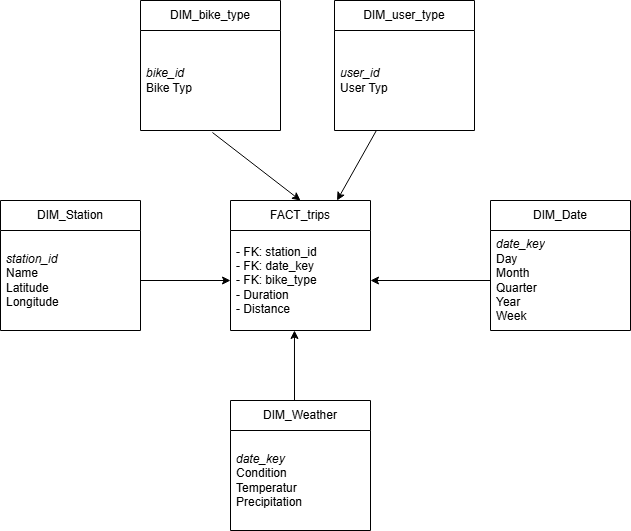

The diagram above was exported from draw.io. Its source (the exported page's mxGraphModel, read from the mxfile embedded in the PNG):
<mxGraphModel dx="1426" dy="751" grid="1" gridSize="10" guides="1" tooltips="1" connect="1" arrows="1" fold="1" page="1" pageScale="1" pageWidth="827" pageHeight="1169" math="0" shadow="0">
  <root>
    <mxCell id="0" />
    <mxCell id="1" parent="0" />
    <mxCell id="zF5Fbe8Es6_EgJeYJGfl-3" parent="1" style="swimlane;fontStyle=0;childLayout=stackLayout;horizontal=1;startSize=30;horizontalStack=0;resizeParent=1;resizeParentMax=0;resizeLast=0;collapsible=1;marginBottom=0;whiteSpace=wrap;html=1;" value="FACT_trips" vertex="1">
      <mxGeometry height="130" width="140" x="310" y="280" as="geometry">
        <mxRectangle height="30" width="70" x="210" y="150" as="alternateBounds" />
      </mxGeometry>
    </mxCell>
    <mxCell id="zF5Fbe8Es6_EgJeYJGfl-4" parent="zF5Fbe8Es6_EgJeYJGfl-3" style="text;strokeColor=none;fillColor=none;align=left;verticalAlign=middle;spacingLeft=4;spacingRight=4;overflow=hidden;points=[[0,0.5],[1,0.5]];portConstraint=eastwest;rotatable=0;whiteSpace=wrap;html=1;" value="&lt;div&gt;&lt;span style=&quot;background-color: transparent; color: light-dark(rgb(0, 0, 0), rgb(255, 255, 255));&quot;&gt;- FK: station_id&lt;/span&gt;&lt;/div&gt;&lt;div&gt;&lt;span style=&quot;background-color: transparent; color: light-dark(rgb(0, 0, 0), rgb(255, 255, 255));&quot;&gt;- FK: date_key&lt;/span&gt;&lt;/div&gt;&lt;div&gt;&lt;span style=&quot;background-color: transparent; color: light-dark(rgb(0, 0, 0), rgb(255, 255, 255));&quot;&gt;- FK: bike_type&amp;nbsp;&lt;/span&gt;&lt;/div&gt;&lt;div&gt;&lt;span style=&quot;background-color: transparent; color: light-dark(rgb(0, 0, 0), rgb(255, 255, 255));&quot;&gt;- Duration&lt;/span&gt;&lt;/div&gt;&lt;div&gt;&lt;span style=&quot;background-color: transparent; color: light-dark(rgb(0, 0, 0), rgb(255, 255, 255));&quot;&gt;- Distance&lt;/span&gt;&lt;/div&gt;" vertex="1">
      <mxGeometry height="100" width="140" y="30" as="geometry" />
    </mxCell>
    <mxCell id="zF5Fbe8Es6_EgJeYJGfl-5" parent="1" style="swimlane;fontStyle=0;childLayout=stackLayout;horizontal=1;startSize=30;horizontalStack=0;resizeParent=1;resizeParentMax=0;resizeLast=0;collapsible=1;marginBottom=0;whiteSpace=wrap;html=1;" value="DIM_Date" vertex="1">
      <mxGeometry height="130" width="140" x="570" y="280" as="geometry">
        <mxRectangle height="30" width="70" x="210" y="150" as="alternateBounds" />
      </mxGeometry>
    </mxCell>
    <mxCell id="zF5Fbe8Es6_EgJeYJGfl-6" parent="zF5Fbe8Es6_EgJeYJGfl-5" style="text;strokeColor=none;fillColor=none;align=left;verticalAlign=middle;spacingLeft=4;spacingRight=4;overflow=hidden;points=[[0,0.5],[1,0.5]];portConstraint=eastwest;rotatable=0;whiteSpace=wrap;html=1;" value="&lt;div&gt;&lt;i&gt;date_key&lt;/i&gt;&lt;/div&gt;&lt;div&gt;Day&lt;/div&gt;&lt;div&gt;Month&lt;/div&gt;&lt;div&gt;Quarter&lt;/div&gt;&lt;div&gt;Year&lt;/div&gt;&lt;div&gt;Week&lt;/div&gt;" vertex="1">
      <mxGeometry height="100" width="140" y="30" as="geometry" />
    </mxCell>
    <mxCell id="zF5Fbe8Es6_EgJeYJGfl-7" edge="1" parent="1" source="zF5Fbe8Es6_EgJeYJGfl-6" style="edgeStyle=orthogonalEdgeStyle;rounded=0;orthogonalLoop=1;jettySize=auto;html=1;" target="zF5Fbe8Es6_EgJeYJGfl-4">
      <mxGeometry relative="1" as="geometry" />
    </mxCell>
    <mxCell id="zF5Fbe8Es6_EgJeYJGfl-8" parent="1" style="swimlane;fontStyle=0;childLayout=stackLayout;horizontal=1;startSize=30;horizontalStack=0;resizeParent=1;resizeParentMax=0;resizeLast=0;collapsible=1;marginBottom=0;whiteSpace=wrap;html=1;" value="DIM_bike_type" vertex="1">
      <mxGeometry height="130" width="140" x="220" y="80" as="geometry">
        <mxRectangle height="30" width="70" x="210" y="150" as="alternateBounds" />
      </mxGeometry>
    </mxCell>
    <mxCell id="zF5Fbe8Es6_EgJeYJGfl-9" parent="zF5Fbe8Es6_EgJeYJGfl-8" style="text;strokeColor=none;fillColor=none;align=left;verticalAlign=middle;spacingLeft=4;spacingRight=4;overflow=hidden;points=[[0,0.5],[1,0.5]];portConstraint=eastwest;rotatable=0;whiteSpace=wrap;html=1;" value="&lt;div&gt;&lt;i&gt;bike_id&lt;/i&gt;&lt;/div&gt;&lt;div&gt;Bike Typ&lt;/div&gt;" vertex="1">
      <mxGeometry height="100" width="140" y="30" as="geometry" />
    </mxCell>
    <mxCell id="zF5Fbe8Es6_EgJeYJGfl-10" edge="1" parent="1" source="zF5Fbe8Es6_EgJeYJGfl-9" style="rounded=0;orthogonalLoop=1;jettySize=auto;html=1;entryX=0.5;entryY=0;entryDx=0;entryDy=0;exitX=0.514;exitY=1.02;exitDx=0;exitDy=0;exitPerimeter=0;" target="zF5Fbe8Es6_EgJeYJGfl-3">
      <mxGeometry relative="1" as="geometry">
        <mxPoint x="660" y="350" as="sourcePoint" />
        <mxPoint x="540" y="350" as="targetPoint" />
      </mxGeometry>
    </mxCell>
    <mxCell id="zF5Fbe8Es6_EgJeYJGfl-11" parent="1" style="swimlane;fontStyle=0;childLayout=stackLayout;horizontal=1;startSize=30;horizontalStack=0;resizeParent=1;resizeParentMax=0;resizeLast=0;collapsible=1;marginBottom=0;whiteSpace=wrap;html=1;" value="DIM_Station" vertex="1">
      <mxGeometry height="130" width="140" x="80" y="280" as="geometry">
        <mxRectangle height="30" width="70" x="210" y="150" as="alternateBounds" />
      </mxGeometry>
    </mxCell>
    <mxCell id="zF5Fbe8Es6_EgJeYJGfl-12" parent="zF5Fbe8Es6_EgJeYJGfl-11" style="text;strokeColor=none;fillColor=none;align=left;verticalAlign=middle;spacingLeft=4;spacingRight=4;overflow=hidden;points=[[0,0.5],[1,0.5]];portConstraint=eastwest;rotatable=0;whiteSpace=wrap;html=1;" value="&lt;div&gt;&lt;i&gt;station_id&lt;/i&gt;&lt;/div&gt;&lt;div&gt;Name&lt;/div&gt;&lt;div&gt;Latitude&lt;/div&gt;&lt;div&gt;Longitude&lt;/div&gt;" vertex="1">
      <mxGeometry height="100" width="140" y="30" as="geometry" />
    </mxCell>
    <mxCell id="zF5Fbe8Es6_EgJeYJGfl-13" edge="1" parent="1" source="zF5Fbe8Es6_EgJeYJGfl-12" style="edgeStyle=orthogonalEdgeStyle;rounded=0;orthogonalLoop=1;jettySize=auto;html=1;entryX=0;entryY=0.5;entryDx=0;entryDy=0;" target="zF5Fbe8Es6_EgJeYJGfl-4">
      <mxGeometry relative="1" as="geometry" />
    </mxCell>
    <mxCell id="zF5Fbe8Es6_EgJeYJGfl-14" parent="1" style="swimlane;fontStyle=0;childLayout=stackLayout;horizontal=1;startSize=30;horizontalStack=0;resizeParent=1;resizeParentMax=0;resizeLast=0;collapsible=1;marginBottom=0;whiteSpace=wrap;html=1;" value="DIM_Weather" vertex="1">
      <mxGeometry height="130" width="140" x="310" y="480" as="geometry">
        <mxRectangle height="30" width="70" x="210" y="150" as="alternateBounds" />
      </mxGeometry>
    </mxCell>
    <mxCell id="zF5Fbe8Es6_EgJeYJGfl-15" parent="zF5Fbe8Es6_EgJeYJGfl-14" style="text;strokeColor=none;fillColor=none;align=left;verticalAlign=middle;spacingLeft=4;spacingRight=4;overflow=hidden;points=[[0,0.5],[1,0.5]];portConstraint=eastwest;rotatable=0;whiteSpace=wrap;html=1;" value="&lt;div&gt;&lt;i&gt;date_key&lt;/i&gt;&lt;/div&gt;&lt;div&gt;Condition&lt;/div&gt;&lt;div&gt;Temperatur&lt;/div&gt;&lt;div&gt;Precipitation&lt;/div&gt;" vertex="1">
      <mxGeometry height="100" width="140" y="30" as="geometry" />
    </mxCell>
    <mxCell id="zF5Fbe8Es6_EgJeYJGfl-18" edge="1" parent="1" source="zF5Fbe8Es6_EgJeYJGfl-14" style="edgeStyle=orthogonalEdgeStyle;rounded=0;orthogonalLoop=1;jettySize=auto;html=1;exitX=0.5;exitY=0;exitDx=0;exitDy=0;entryX=0.457;entryY=1;entryDx=0;entryDy=0;entryPerimeter=0;" target="zF5Fbe8Es6_EgJeYJGfl-4">
      <mxGeometry relative="1" as="geometry">
        <Array as="points">
          <mxPoint x="374" y="480" />
        </Array>
      </mxGeometry>
    </mxCell>
    <mxCell id="cZv0AzgQGaoIZK3782me-1" parent="1" style="swimlane;fontStyle=0;childLayout=stackLayout;horizontal=1;startSize=30;horizontalStack=0;resizeParent=1;resizeParentMax=0;resizeLast=0;collapsible=1;marginBottom=0;whiteSpace=wrap;html=1;" value="DIM_user_type" vertex="1">
      <mxGeometry height="130" width="140" x="414" y="80" as="geometry">
        <mxRectangle height="30" width="70" x="210" y="150" as="alternateBounds" />
      </mxGeometry>
    </mxCell>
    <mxCell id="cZv0AzgQGaoIZK3782me-2" parent="cZv0AzgQGaoIZK3782me-1" style="text;strokeColor=none;fillColor=none;align=left;verticalAlign=middle;spacingLeft=4;spacingRight=4;overflow=hidden;points=[[0,0.5],[1,0.5]];portConstraint=eastwest;rotatable=0;whiteSpace=wrap;html=1;" value="&lt;div&gt;&lt;i&gt;user_id&lt;/i&gt;&lt;/div&gt;&lt;div&gt;User Typ&lt;/div&gt;" vertex="1">
      <mxGeometry height="100" width="140" y="30" as="geometry" />
    </mxCell>
    <mxCell id="cZv0AzgQGaoIZK3782me-3" edge="1" parent="1" source="cZv0AzgQGaoIZK3782me-2" style="rounded=0;orthogonalLoop=1;jettySize=auto;html=1;" target="zF5Fbe8Es6_EgJeYJGfl-3">
      <mxGeometry relative="1" as="geometry" />
    </mxCell>
  </root>
</mxGraphModel>